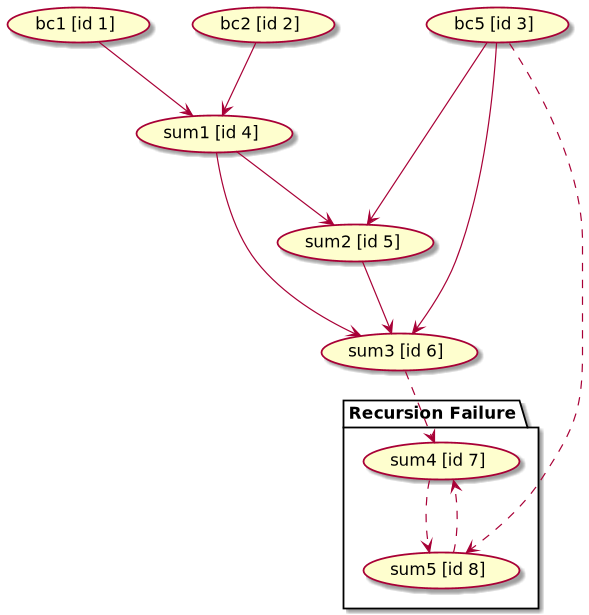

The diagram above was rendered by PlantUML. Its source (embedded in the PNG):
@startuml

package "Recursion Failure" {
    usecase (sum4 [id 7]) as sum4
    usecase (sum5 [id 8]) as sum5
}

usecase (bc1 [id 1])  as bc1
usecase (bc2 [id 2])  as bc2
usecase (bc5 [id 3])  as bc5
usecase (sum1 [id 4]) as sum1
usecase (sum2 [id 5]) as sum2
usecase (sum3 [id 6]) as sum3

(bc1) --> (sum1)
(bc2) --> (sum1)

(sum1) --> (sum2)
(bc5) ---> (sum2)

(sum1) ---> (sum3)
(sum2) --> (sum3)
(bc5) ----> (sum3)

(sum3) ..> (sum4)
(sum5) ..> (sum4)

(sum4) ..> (sum5)
(bc5) ..> (sum5)

@enduml